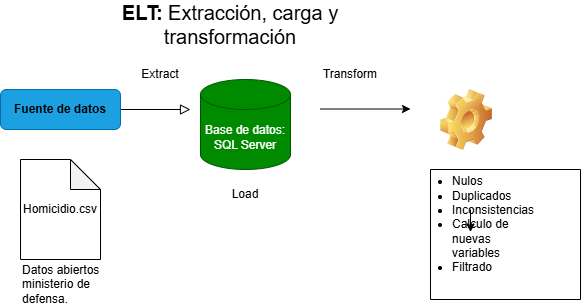

The diagram above was exported from draw.io. Its source (the exported page's mxGraphModel, read from the mxfile embedded in the PNG):
<mxGraphModel dx="891" dy="487" grid="1" gridSize="10" guides="1" tooltips="1" connect="1" arrows="1" fold="1" page="1" pageScale="1" pageWidth="827" pageHeight="1169" math="0" shadow="0">
  <root>
    <mxCell id="WIyWlLk6GJQsqaUBKTNV-0" />
    <mxCell id="WIyWlLk6GJQsqaUBKTNV-1" parent="WIyWlLk6GJQsqaUBKTNV-0" />
    <mxCell id="WIyWlLk6GJQsqaUBKTNV-2" edge="1" parent="WIyWlLk6GJQsqaUBKTNV-1" source="WIyWlLk6GJQsqaUBKTNV-3" style="rounded=0;html=1;jettySize=auto;orthogonalLoop=1;fontSize=11;endArrow=block;endFill=0;endSize=8;strokeWidth=1;shadow=0;labelBackgroundColor=none;edgeStyle=orthogonalEdgeStyle;" value="">
      <mxGeometry relative="1" as="geometry">
        <mxPoint x="270" y="210" as="targetPoint" />
      </mxGeometry>
    </mxCell>
    <mxCell id="WIyWlLk6GJQsqaUBKTNV-3" parent="WIyWlLk6GJQsqaUBKTNV-1" style="rounded=1;whiteSpace=wrap;html=1;fontSize=12;glass=0;strokeWidth=1;shadow=0;fillColor=#1ba1e2;fontColor=#ffffff;strokeColor=#006EAF;" value="&lt;b&gt;&lt;font style=&quot;color: rgb(0, 0, 0);&quot;&gt;Fuente de datos&lt;/font&gt;&lt;/b&gt;" vertex="1">
      <mxGeometry height="40" width="120" x="80" y="190" as="geometry" />
    </mxCell>
    <mxCell id="MsXqk41fAhrBQ1U_rzaS-1" parent="WIyWlLk6GJQsqaUBKTNV-1" style="shape=note;whiteSpace=wrap;html=1;backgroundOutline=1;darkOpacity=0.05;" value="Homicidio.csv" vertex="1">
      <mxGeometry height="100" width="80" x="100" y="260" as="geometry" />
    </mxCell>
    <mxCell id="MsXqk41fAhrBQ1U_rzaS-2" parent="WIyWlLk6GJQsqaUBKTNV-1" style="text;html=1;whiteSpace=wrap;strokeColor=none;fillColor=none;align=left;verticalAlign=middle;rounded=0;" value="Datos abiertos ministerio de defensa." vertex="1">
      <mxGeometry height="30" width="90" x="100" y="370" as="geometry" />
    </mxCell>
    <mxCell id="MsXqk41fAhrBQ1U_rzaS-3" parent="WIyWlLk6GJQsqaUBKTNV-1" style="text;html=1;whiteSpace=wrap;strokeColor=none;fillColor=none;align=center;verticalAlign=middle;rounded=0;" value="&lt;font style=&quot;font-size: 20px;&quot;&gt;&lt;b style=&quot;&quot;&gt;ELT:&lt;/b&gt; Extracción, carga y transformación&lt;/font&gt;" vertex="1">
      <mxGeometry height="30" width="280" x="170" y="110" as="geometry" />
    </mxCell>
    <mxCell id="MsXqk41fAhrBQ1U_rzaS-4" parent="WIyWlLk6GJQsqaUBKTNV-1" style="text;html=1;whiteSpace=wrap;strokeColor=none;fillColor=none;align=center;verticalAlign=middle;rounded=0;" value="Extract" vertex="1">
      <mxGeometry height="30" width="60" x="210" y="160" as="geometry" />
    </mxCell>
    <mxCell id="MsXqk41fAhrBQ1U_rzaS-5" parent="WIyWlLk6GJQsqaUBKTNV-1" style="shape=cylinder3;whiteSpace=wrap;html=1;boundedLbl=1;backgroundOutline=1;size=15;fillColor=#008a00;fontColor=#ffffff;strokeColor=#005700;" value="Base de datos: SQL Server" vertex="1">
      <mxGeometry height="90" width="90" x="280" y="180" as="geometry" />
    </mxCell>
    <mxCell id="MsXqk41fAhrBQ1U_rzaS-6" parent="WIyWlLk6GJQsqaUBKTNV-1" style="text;html=1;whiteSpace=wrap;strokeColor=none;fillColor=none;align=center;verticalAlign=middle;rounded=0;" value="Load" vertex="1">
      <mxGeometry height="30" width="60" x="295" y="280" as="geometry" />
    </mxCell>
    <mxCell id="MsXqk41fAhrBQ1U_rzaS-7" edge="1" parent="WIyWlLk6GJQsqaUBKTNV-1" style="endArrow=classic;html=1;rounded=0;" value="">
      <mxGeometry height="50" relative="1" width="50" as="geometry">
        <mxPoint x="400" y="209.5" as="sourcePoint" />
        <mxPoint x="490" y="209.5" as="targetPoint" />
      </mxGeometry>
    </mxCell>
    <mxCell id="MsXqk41fAhrBQ1U_rzaS-8" parent="WIyWlLk6GJQsqaUBKTNV-1" style="text;html=1;whiteSpace=wrap;strokeColor=none;fillColor=none;align=center;verticalAlign=middle;rounded=0;" value="Transform" vertex="1">
      <mxGeometry height="30" width="60" x="400" y="160" as="geometry" />
    </mxCell>
    <mxCell id="MsXqk41fAhrBQ1U_rzaS-9" parent="WIyWlLk6GJQsqaUBKTNV-1" style="shape=image;html=1;verticalLabelPosition=bottom;verticalAlign=top;imageAspect=1;aspect=fixed;image=img/clipart/Gear_128x128.png" value="" vertex="1">
      <mxGeometry height="61" width="52" x="520" y="190" as="geometry" />
    </mxCell>
    <mxCell id="MsXqk41fAhrBQ1U_rzaS-10" parent="WIyWlLk6GJQsqaUBKTNV-1" style="swimlane;startSize=0;align=left;" value="" vertex="1">
      <mxGeometry height="130" width="150" x="510" y="270" as="geometry" />
    </mxCell>
    <mxCell id="MsXqk41fAhrBQ1U_rzaS-11" parent="WIyWlLk6GJQsqaUBKTNV-1" style="text;html=1;whiteSpace=wrap;strokeColor=none;fillColor=none;align=left;verticalAlign=middle;rounded=0;" value="&lt;ul&gt;&lt;li&gt;Nulos&lt;/li&gt;&lt;li&gt;Duplicados&lt;/li&gt;&lt;li&gt;Inconsistencias&lt;/li&gt;&lt;li&gt;Calculo de nuevas variables&lt;/li&gt;&lt;li&gt;Filtrado&lt;/li&gt;&lt;/ul&gt;" vertex="1">
      <mxGeometry height="30" width="60" x="490" y="310" as="geometry" />
    </mxCell>
    <mxCell id="MsXqk41fAhrBQ1U_rzaS-12" edge="1" parent="WIyWlLk6GJQsqaUBKTNV-1" source="MsXqk41fAhrBQ1U_rzaS-11" style="edgeStyle=orthogonalEdgeStyle;rounded=0;orthogonalLoop=1;jettySize=auto;html=1;exitX=1;exitY=0;exitDx=0;exitDy=0;entryX=1;entryY=0.75;entryDx=0;entryDy=0;" target="MsXqk41fAhrBQ1U_rzaS-11">
      <mxGeometry relative="1" as="geometry" />
    </mxCell>
  </root>
</mxGraphModel>